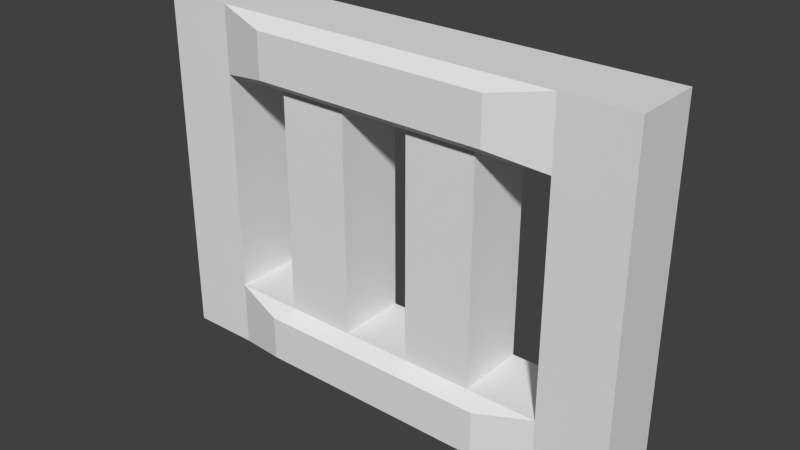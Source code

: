 # Source: vent.blend  (saved by Blender 2.76.0; exported with 4.5.12 LTS)
import bpy
from mathutils import Matrix  # noqa: F401  (used for matrix-valued properties, if any)

bpy.ops.wm.read_factory_settings(use_empty=True)
scene = bpy.context.scene
scene.name = 'Scene'

# ---- collections
col_collection_1 = bpy.data.collections.new('Collection 1'); scene.collection.children.link(col_collection_1)

# ---- world
world_world = bpy.data.worlds.new('World'); scene.world = world_world
world_world.color = (0.05088, 0.05088, 0.05088)
world_world.use_sun_shadow = False
world_world.sun_shadow_jitter_overblur = 0.0
world_world.cycles.sampling_method = 'MANUAL'
world_world.cycles.sample_map_resolution = 256

# ---- meshes
me_cube = bpy.data.meshes.new('Cube')
me_cube.from_pydata([(0.25, -0.3333, 1.0), (0.25, -0.3333, -1.0), (0.25, 1.0, -1.0), (0.25, 1.0, 1.0), (1.0, -0.3333, 1.0), (1.0, -0.3333, -1.0), (1.0, 1.0, -1.0), (1.0, 1.0, 1.0), (0.25, 1.0, 0.0), (0.75, 1.0, 1.0), (1.0, 1.0, 0.0), (0.75, 1.0, -1.0), (0.75, 1.0, 0.6275), (0.5, 1.0, 1.0), (0.5, 1.0, -1.0), (0.5, 1.0, 0.6275), (0.75, 1.0, -0.6275), (0.5, 1.0, -0.6275), (1.0, -0.3333, 0.0), (0.5, -0.3333, 1.0), (0.25, -0.3333, 0.0), (0.5, -0.3333, -1.0), (0.5, -0.3333, 0.6275), (0.75, -0.3333, 1.0), (0.75, -0.3333, -1.0), (0.75, -0.3333, 0.6275), (0.5, -0.3333, -0.6275), (0.75, -0.3333, -0.6275), (0.25, 1.0, -0.6275), (0.25, -0.3333, -0.6275), (0.25, -0.3333, 0.6275), (0.25, 1.0, 0.6275), (0.0, -0.3333, -0.6275), (0.0, -0.3333, -1.0), (0.0, 1.0, -0.6275), (0.0, 1.0, -1.0), (0.0, -0.3333, 1.0), (0.0, 1.0, 1.0), (0.0, -0.3333, 0.6275), (0.0, 1.0, 0.6275), (-0.25, -0.3333, -0.6275), (-0.25, -0.3333, -1.0), (-0.25, 1.0, -0.6275), (-0.25, 1.0, -1.0), (-0.25, -0.3333, 1.0), (-0.25, 1.0, 1.0), (-0.25, -0.3333, 0.6275), (-0.25, 1.0, 0.6275), (-0.5, -0.3333, -0.6275), (-0.5, -0.3333, -1.0), (-0.5, 1.0, -0.6275), (-0.5, 1.0, -1.0), (-0.5, -0.3333, 1.0), (-0.5, 1.0, 1.0), (-0.5, -0.3333, 0.6275), (-0.5, 1.0, 0.6275), (-0.75, -0.3333, -0.6275), (-0.75, -0.3333, -1.0), (-0.75, 1.0, -0.6275), (-0.75, 1.0, -1.0), (-0.75, -0.3333, 1.0), (-0.75, 1.0, 1.0), (-0.75, -0.3333, 0.6275), (-0.75, 1.0, 0.6275), (0.3814, -0.6, 0.9411), (0.3814, -0.6, 0.6863), (0.2105, -0.6, -0.6863), (0.2105, -0.6, -0.9411), (0.2105, 1.267, -0.6863), (0.2105, 1.267, -0.9411), (0.2105, -0.6, 0.9411), (0.3814, -0.6, -0.9411), (0.5524, 1.267, 0.9411), (0.5524, 1.267, 0.6863), (0.3814, 1.267, 0.6863), (0.3814, 1.267, -0.6863), (0.3814, 1.267, -0.9411), (0.3814, 1.267, 0.9411), (0.2105, 1.267, 0.9411), (0.5524, 1.267, -0.6863), (0.5524, 1.267, -0.9411), (0.5524, -0.6, 0.6863), (0.5524, -0.6, -0.6863), (0.5524, -0.6, -0.9411), (0.5524, -0.6, 0.9411), (0.3814, -0.6, -0.6863), (0.2105, -0.6, 0.6863), (0.2105, 1.267, 0.6863), (0.03952, -0.6, -0.6863), (0.03952, -0.6, -0.9411), (0.03952, 1.267, -0.6863), (0.03952, 1.267, -0.9411), (0.03952, -0.6, 0.9411), (0.03952, -0.6, 0.6863), (0.03952, 1.267, 0.9411), (0.03952, 1.267, 0.6863), (-0.1314, -0.6, -0.6863), (-0.1314, -0.6, -0.9411), (-0.1314, 1.267, -0.6863), (-0.1314, 1.267, -0.9411), (-0.1314, -0.6, 0.9411), (-0.1314, -0.6, 0.6863), (-0.1314, 1.267, 0.9411), (-0.1314, 1.267, 0.6863), (-0.3024, -0.6, -0.6863), (-0.3024, -0.6, -0.9411), (-0.3024, 1.267, -0.6863), (-0.3024, 1.267, -0.9411), (-0.3024, -0.6, 0.9411), (-0.3024, -0.6, 0.6863), (-0.3024, 1.267, 0.9411), (-0.3024, 1.267, 0.6863)], [], [(5, 18, 25, 27, 24), (6, 11, 16, 12, 10), (54, 46, 101, 109), (25, 18, 4, 23), (9, 7, 10, 12), (11, 14, 76, 80), (15, 8, 31), (48, 49, 105, 104), (29, 26, 22, 20), (37, 3, 78, 94), (15, 22, 26, 17), (49, 41, 97, 105), (31, 39, 95, 87), (16, 17, 26, 27), (18, 5, 6, 10, 7, 4), (9, 13, 3, 0, 19, 23, 4, 7), (2, 1, 33, 35), (1, 2, 14, 11, 6, 5, 24, 21), (12, 25, 22, 15), (25, 12, 16, 27), (21, 24, 83, 71), (28, 8, 15, 17), (44, 52, 108, 100), (16, 11, 80, 79), (22, 30, 20), (29, 20, 30, 31, 8, 28), (40, 48, 104, 96), (39, 38, 46, 47), (29, 28, 34, 32), (31, 30, 38, 39), (28, 17, 75, 68), (17, 16, 79, 75), (0, 3, 37, 36), (50, 42, 98, 106), (40, 42, 50, 48), (26, 29, 66, 85), (35, 33, 41, 43), (13, 9, 72, 77), (27, 26, 85, 82), (32, 34, 42, 40), (36, 37, 45, 44), (53, 45, 102, 110), (42, 40, 46, 47), (47, 39, 34, 42), (39, 38, 32, 34), (38, 46, 40, 32), (48, 50, 58, 56), (53, 55, 63, 61), (44, 45, 53, 52), (1, 21, 71, 67), (47, 46, 54, 55), (3, 13, 77, 78), (43, 41, 49, 51), (32, 40, 96, 88), (63, 62, 60, 61), (57, 56, 58, 59), (52, 53, 61, 60), (49, 48, 56, 57), (55, 54, 62, 63), (54, 52, 60, 62), (51, 49, 57, 59), (50, 51, 59, 58), (63, 55, 50, 58), (58, 56, 62, 63), (54, 62, 56, 48), (55, 54, 48, 50), (64, 70, 86, 65), (69, 68, 75, 76), (73, 74, 77, 72), (76, 75, 79, 80), (65, 81, 84, 64), (83, 82, 85, 71), (67, 71, 85, 66), (78, 87, 95, 94), (77, 74, 87, 78), (93, 92, 100, 101), (68, 69, 91, 90), (86, 70, 92, 93), (67, 66, 88, 89), (102, 103, 111, 110), (90, 91, 99, 98), (94, 95, 103, 102), (89, 88, 96, 97), (97, 96, 104, 105), (101, 100, 108, 109), (98, 99, 107, 106), (33, 1, 67, 89), (51, 50, 106, 107), (22, 25, 81, 65), (15, 31, 87, 74), (46, 38, 93, 101), (9, 12, 73, 72), (43, 51, 107, 99), (2, 35, 91, 69), (30, 22, 65, 86), (39, 47, 103, 95), (12, 15, 74, 73), (34, 28, 68, 90), (24, 27, 82, 83), (36, 44, 100, 92), (29, 32, 88, 66), (25, 23, 84, 81), (41, 33, 89, 97), (38, 30, 86, 93), (52, 54, 109, 108), (35, 43, 99, 91), (0, 36, 92, 70), (55, 53, 110, 111), (42, 34, 90, 98), (45, 37, 94, 102), (14, 2, 69, 76), (19, 0, 70, 64), (47, 55, 111, 103), (23, 19, 64, 84)])
me_cube.use_remesh_preserve_volume = False
me_cube.use_remesh_preserve_attributes = False
me_cube.use_mirror_vertex_groups = False
me_cube.update()

# ---- objects
ob_cube = bpy.data.objects.new('Cube', me_cube)

# ---- transforms, parenting, visibility, modifiers, constraints
ob_cube.location = (0.0, 0.0, 1.0)
ob_cube.scale = (1.0, 0.1875, 0.6375)
ob_cube.lineart.crease_threshold = 0.0

# ---- collection membership
col_collection_1.objects.link(ob_cube)

# ---- scene / render settings (as saved in the file)
scene.frame_start = 1; scene.frame_end = 250; scene.frame_set(4)
scene.render.engine = 'BLENDER_EEVEE_NEXT'
scene.render.resolution_percentage = 50
scene.render.dither_intensity = 0.0
scene.cycles.use_denoising = False
scene.cycles.samples = 10
scene.cycles.sampling_pattern = 'TABULATED_SOBOL'
scene.cycles.light_sampling_threshold = 0.0
scene.cycles.use_adaptive_sampling = False
scene.cycles.use_light_tree = False
scene.cycles.blur_glossy = 0.0
scene.cycles.pixel_filter_type = 'GAUSSIAN'
scene.cycles.sample_clamp_indirect = 0.0
scene.view_settings.view_transform = 'Standard'
bpy.context.view_layer.update()

# ---- added for rendering (the .blend has no active camera and no usable light): camera, sun
cam_auto = bpy.data.cameras.new('AutoCamera')
cam_auto.lens = 50.0
cam_auto.sensor_width = 36.0
cam_auto.clip_end = 1000.0
ob_auto_camera = bpy.data.objects.new('AutoCamera', cam_auto)
scene.collection.objects.link(ob_auto_camera)
ob_auto_camera.location = (2.15431, -2.37267, 2.62345)
ob_auto_camera.rotation_euler = (1.09748, -7.21219e-08, 0.694738)
scene.camera = ob_auto_camera
light_auto_sun = bpy.data.lights.new('AutoSun', 'SUN')
light_auto_sun.energy = 3.0
light_auto_sun.angle = 0.0523599
ob_auto_sun = bpy.data.objects.new('AutoSun', light_auto_sun)
scene.collection.objects.link(ob_auto_sun)
ob_auto_sun.rotation_euler = (0.872665, 0.174533, 0.523599)
bpy.context.view_layer.update()
